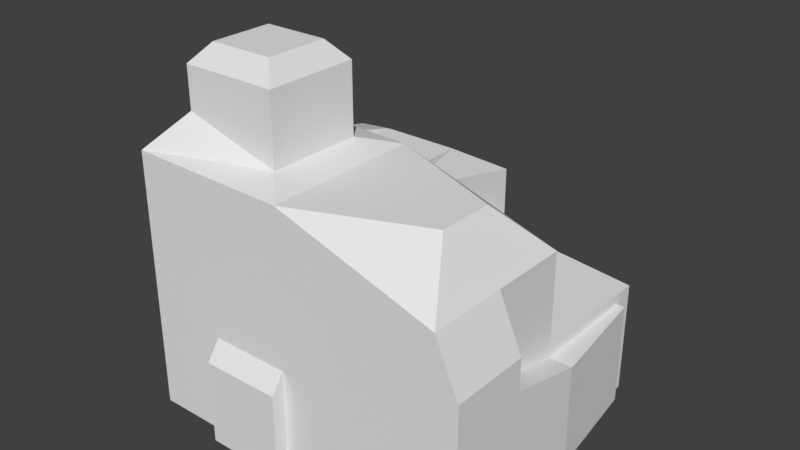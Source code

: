 # Source: Logistics_Hub.blend  (saved by Blender 2.80.75; exported with 4.5.12 LTS)
import bpy
from mathutils import Matrix  # noqa: F401  (used for matrix-valued properties, if any)

bpy.ops.wm.read_factory_settings(use_empty=True)
scene = bpy.context.scene
scene.name = 'Scene'

# ---- collections
col_collection_1 = bpy.data.collections.new('Collection 1'); scene.collection.children.link(col_collection_1)

# ---- world
world_world = bpy.data.worlds.new('World'); scene.world = world_world
world_world.color = (0.05088, 0.05088, 0.05088)
world_world.use_sun_shadow = False
world_world.sun_shadow_jitter_overblur = 0.0
world_world.cycles.sampling_method = 'MANUAL'

# ---- meshes
me_plane = bpy.data.meshes.new('Plane')
me_plane.from_pydata([(-1.46, -1.46, 0.0), (-1.75, 1.46, 0.0), (1.46, 1.234, 0.0), (-1.75, 0.0, 0.0), (0.0, -1.46, 0.0), (-1.46, -0.73, 1.92), (0.0, 1.46, 0.0), (0.0, 0.0, 1.949), (-1.75, 0.0, 1.949), (-1.46, -1.46, 1.891), (0.0, -1.46, 1.891), (1.46, -1.46, 1.891), (0.0, 1.46, 1.63), (-1.07, 1.46, 1.399), (1.46, 0.0, 1.891), (1.46, 0.0, 1.043), (1.46, 1.234, 1.043), (0.0, 1.46, 1.043), (-1.177, -0.2944, 2.69), (-1.177, -1.166, 2.69), (-0.2833, -1.166, 2.436), (1.152, -0.9866, 2.356), (1.152, -0.4734, 2.356), (-0.2833, -0.2944, 2.436), (1.46, -0.73, 1.891), (1.46, 0.0, 0.9453), (1.46, -0.73, 1.121), (1.669, -0.73, 0.0), (1.669, 0.0, 0.0), (1.669, -1.46, 0.9453), (1.669, -1.46, 1.413), (1.669, -1.46, 0.0), (1.669, -0.73, 1.413), (1.669, 0.0, 0.9453), (1.669, -0.73, 1.121), (-1.46, 0.0, 2.381), (-1.46, -1.46, 2.381), (0.0, -1.46, 2.356), (0.0, 0.0, 2.356), (-1.179, -0.2944, 3.072), (-1.179, -1.166, 3.072), (-0.2852, -1.166, 3.072), (-0.2852, -0.2944, 3.072), (-1.029, -0.4408, 3.241), (-1.029, -1.019, 3.241), (-0.4353, -1.019, 3.241), (-0.4353, -0.4408, 3.241), (-0.73, -1.46, 0.0), (0.0, -1.46, 0.9453), (-0.73, -1.46, 1.891), (-0.73, -1.46, 0.9453), (-0.73, -1.585, 0.0), (0.0, -1.585, 0.0), (-0.73, -1.585, 0.7728), (0.0, -1.585, 0.7728), (1.46, 0.73, 1.043), (0.0, 0.73, 1.043), (0.73, 0.0, 1.043), (0.73, 0.73, 1.043), (0.5736, 0.0, 1.431), (0.0, 0.0, 1.431), (0.0, 0.5158, 1.431), (0.5736, 0.5158, 1.431), (-0.358, 0.358, 1.854), (-1.102, 0.358, 1.854), (-0.358, 1.102, 1.854), (-1.102, 1.102, 1.854), (1.46, 1.044, 0.0), (1.46, 1.044, 0.9453), (1.533, 1.044, 0.0), (1.533, 1.044, 0.9453), (-0.3903, 1.46, 0.2315), (-1.07, 1.46, 0.2315), (-1.75, 1.46, 1.63), (-0.3903, 1.46, 1.399), (-0.431, 1.412, 0.2722), (-1.029, 1.412, 0.2722), (-0.431, 1.412, 1.358), (-1.029, 1.412, 1.358), (-0.3903, 1.412, 0.2315), (-1.07, 1.412, 0.2315), (-0.3903, 1.412, 1.399), (-1.07, 1.412, 1.399), (-0.4802, 1.557, 0.3616), (-0.9797, 1.557, 0.3616), (-0.4802, 1.557, 1.269), (-0.9797, 1.557, 1.269), (-1.75, 0.0, 0.9743), (-1.46, -1.46, 0.9453), (-1.46, -1.095, 0.0), (-1.75, 0.0, 0.4871), (-1.46, -1.095, 1.905), (-1.75, 0.0, 1.461), (-1.46, -0.365, 1.934), (-1.46, -0.365, 0.0), (-1.46, -1.46, 1.418), (-1.46, -1.46, 0.4726), (-1.46, -0.365, 0.967), (-1.46, -1.095, 0.9525), (-1.46, -0.73, 1.44), (-1.46, -1.095, 1.429), (-1.46, -1.095, 0.4763), (-1.46, -0.365, 0.4835), (-1.46, -0.365, 1.451), (-1.377, -0.4315, 0.0), (-1.377, -0.73, 0.0), (-1.377, -1.028, 0.9101), (-1.377, -0.73, 0.916), (-1.377, -0.73, 0.5236), (-1.377, -0.73, 1.308), (-1.377, -1.028, 0.0), (-1.377, -0.4315, 0.922), (-1.377, -1.028, 1.3), (-1.377, -1.028, 0.5206), (-1.377, -0.4315, 0.5266), (-1.377, -0.4315, 1.317)], [], [(26, 25, 14, 24), (20, 19, 36), (12, 73, 66, 65), (14, 38, 22), (8, 93, 5, 91, 9, 36, 35), (1, 3, 90, 87, 92, 8, 73), (103, 93, 8, 92), (51, 52, 54, 53), (74, 71, 79, 81), (2, 6, 17, 16), (16, 68, 67, 2), (16, 17, 56, 58, 55), (20, 23, 42, 41), (37, 21, 22, 38), (11, 24, 14, 22, 21), (7, 8, 35, 38), (9, 49, 10, 37, 36), (24, 11, 30, 32), (26, 24, 32, 34), (30, 48, 29), (29, 34, 32, 30), (31, 27, 34, 29), (27, 28, 33, 34), (25, 26, 34, 33), (16, 55, 68), (4, 31, 29, 48), (19, 18, 35, 36), (20, 36, 37), (23, 20, 37, 38), (35, 23, 38), (42, 39, 43, 46), (18, 19, 40, 39), (23, 18, 39, 42), (19, 20, 41, 40), (44, 45, 46, 43), (40, 41, 45, 44), (41, 42, 46, 45), (39, 40, 44, 43), (102, 97, 87, 90), (0, 47, 50, 49, 9, 95, 88, 96), (10, 11, 37), (48, 54, 52, 4), (49, 50, 48, 10), (48, 50, 53, 54), (50, 47, 51, 53), (23, 35, 18), (57, 58, 62, 59), (57, 15, 55, 58), (60, 59, 62, 61), (7, 60, 61, 56, 17, 12), (58, 56, 61, 62), (14, 15, 57, 59, 60, 7), (64, 63, 65, 66), (8, 7, 63, 64), (64, 66, 8), (14, 7, 38), (21, 37, 11), (30, 11, 10, 48), (67, 68, 70, 69), (25, 33, 70, 68), (33, 28, 69, 70), (68, 55, 15, 25), (72, 71, 6, 1), (74, 13, 73, 12), (71, 74, 12, 6), (13, 72, 1, 73), (78, 77, 85, 86), (72, 13, 82, 80), (13, 74, 81, 82), (71, 72, 80, 79), (76, 75, 79, 80), (75, 77, 81, 79), (77, 78, 82, 81), (78, 76, 80, 82), (83, 84, 86, 85), (75, 76, 84, 83), (76, 78, 86, 84), (77, 75, 83, 85), (8, 66, 73), (63, 7, 65), (7, 12, 65), (100, 99, 109, 112), (100, 91, 5, 99), (102, 94, 104, 114), (88, 95, 100, 98), (95, 9, 91, 100), (99, 103, 115, 109), (0, 96, 101, 89), (96, 88, 98, 101), (94, 102, 90, 3), (89, 101, 113, 110), (98, 100, 112, 106), (97, 103, 92, 87), (99, 5, 93, 103), (113, 106, 107, 108), (106, 112, 109, 107), (110, 113, 108, 105), (105, 108, 114, 104), (108, 107, 111, 114), (107, 109, 115, 111), (101, 98, 106, 113), (103, 97, 111, 115), (97, 102, 114, 111)])
_uv = me_plane.uv_layers.new(name='UVMap')
_uv.uv.foreach_set('vector', [0.0, 0.0, 0.0, 0.0, 0.0, 0.0, 0.0, 0.0, 0.403, 0.1008, 0.09702, 0.1008, 0.0, 0.0, 0.0, 0.0, 0.0, 0.0, 0.0, 0.0, 0.0, 0.0, 1.0, 0.5, 0.5, 0.5, 1.0, 0.5, 0.0, 0.0, 0.0, 0.0, 0.0, 0.0, 0.0, 0.0, 0.0, 0.0, 0.0, 0.0, 0.0, 0.0, 0.0, 0.0, 0.0, 0.0, 0.0, 0.0, 0.0, 0.0, 0.0, 0.0, 0.0, 0.0, 0.0, 0.0, 0.0, 0.0, 0.0, 0.0, 0.0, 0.0, 0.0, 0.0, 0.0, 0.0, 0.0, 0.0, 0.0, 0.0, 0.0, 0.0, 0.0, 0.0, 0.0, 0.0, 0.0, 0.0, 0.0, 0.0, 0.0, 0.0, 0.0, 0.0, 0.0, 0.0, 0.0, 0.0, 0.0, 0.0, 0.0, 0.0, 1.0, 0.5, 0.0, 0.0, 0.0, 0.0, 0.0, 0.0, 0.5, 0.75, 0.75, 0.75, 1.0, 0.75, 0.403, 0.1008, 0.403, 0.3992, 0.403, 0.3992, 0.403, 0.1008, 0.5, 0.0, 1.0, 0.0, 1.0, 0.5, 0.5, 0.5, 0.0, 0.0, 0.0, 0.0, 0.0, 0.0, 0.0, 0.0, 0.0, 0.0, 0.5, 0.5, 0.0, 0.5, 0.0, 0.5, 0.5, 0.5, 0.0, 0.0, 0.0, 0.0, 0.0, 0.0, 0.0, 0.0, 0.0, 0.0, 0.0, 0.0, 0.0, 0.0, 0.0, 0.0, 0.0, 0.0, 0.0, 0.0, 0.0, 0.0, 0.0, 0.0, 0.0, 0.0, 0.0, 0.0, 0.0, 0.0, 0.0, 0.0, 0.0, 0.0, 0.0, 0.0, 0.0, 0.0, 0.0, 0.0, 0.0, 0.0, 0.0, 0.0, 0.0, 0.0, 0.0, 0.0, 0.0, 0.0, 0.0, 0.0, 0.0, 0.0, 0.0, 0.0, 0.0, 0.0, 0.0, 0.0, 0.0, 0.0, 0.0, 0.0, 0.0, 0.0, 1.0, 0.75, 0.0, 0.0, 0.0, 0.0, 0.0, 0.0, 0.0, 0.0, 0.0, 0.0, 0.09702, 0.1008, 0.09702, 0.3992, 0.0, 0.5, 0.0, 0.0, 0.403, 0.1008, 0.0, 0.0, 0.5, 0.0, 0.403, 0.3992, 0.403, 0.1008, 0.5, 0.0, 0.5, 0.5, 0.0, 0.5, 0.403, 0.3992, 0.5, 0.5, 0.403, 0.3992, 0.09702, 0.3992, 0.09702, 0.3992, 0.403, 0.3992, 0.09702, 0.3992, 0.09702, 0.1008, 0.09702, 0.1008, 0.09702, 0.3992, 0.403, 0.3992, 0.09702, 0.3992, 0.09702, 0.3992, 0.403, 0.3992, 0.09702, 0.1008, 0.403, 0.1008, 0.403, 0.1008, 0.09702, 0.1008, 0.09702, 0.1008, 0.403, 0.1008, 0.403, 0.3992, 0.09702, 0.3992, 0.09702, 0.1008, 0.403, 0.1008, 0.403, 0.1008, 0.09702, 0.1008, 0.403, 0.1008, 0.403, 0.3992, 0.403, 0.3992, 0.403, 0.1008, 0.09702, 0.3992, 0.09702, 0.1008, 0.09702, 0.1008, 0.09702, 0.3992, 0.0, 0.0, 0.0, 0.0, 0.0, 0.0, 0.0, 0.0, 0.0, 0.0, 0.0, 0.0, 0.0, 0.0, 0.0, 0.0, 0.0, 0.0, 0.0, 0.0, 0.0, 0.0, 0.0, 0.0, 0.0, 0.0, 0.0, 0.0, 0.5, 0.0, 0.0, 0.0, 0.0, 0.0, 0.0, 0.0, 0.0, 0.0, 0.0, 0.0, 0.0, 0.0, 0.0, 0.0, 0.0, 0.0, 0.0, 0.0, 0.0, 0.0, 0.0, 0.0, 0.0, 0.0, 0.0, 0.0, 0.0, 0.0, 0.0, 0.0, 0.0, 0.0, 0.403, 0.3992, 0.0, 0.5, 0.09702, 0.3992, 0.75, 0.5, 0.75, 0.75, 0.75, 0.75, 0.75, 0.5, 0.75, 0.5, 1.0, 0.5, 1.0, 0.75, 0.75, 0.75, 0.5, 0.5, 0.75, 0.5, 0.75, 0.75, 0.5, 0.75, 0.5, 0.5, 0.5, 0.5, 0.5, 0.75, 0.5, 0.75, 0.5, 1.0, 0.5, 1.0, 0.75, 0.75, 0.5, 0.75, 0.5, 0.75, 0.75, 0.75, 1.0, 0.5, 1.0, 0.5, 0.75, 0.5, 0.75, 0.5, 0.5, 0.5, 0.5, 0.5, 0.0, 0.5, 0.5, 0.5, 0.5, 1.0, 0.0, 1.0, 0.0, 0.5, 0.5, 0.5, 0.5, 0.5, 0.0, 0.5, 0.0, 0.5, 0.0, 1.0, 0.0, 0.5, 1.0, 0.5, 0.5, 0.5, 0.5, 0.5, 0.0, 0.0, 0.5, 0.0, 0.0, 0.0, 0.0, 0.0, 0.0, 0.0, 0.0, 0.0, 0.0, 0.0, 1.0, 0.5, 1.0, 0.5, 1.0, 0.5, 1.0, 0.5, 0.0, 0.0, 0.0, 0.0, 0.0, 0.0, 0.0, 0.0, 0.0, 0.0, 0.0, 0.0, 0.0, 0.0, 0.0, 0.0, 0.0, 0.0, 1.0, 0.75, 1.0, 0.5, 0.0, 0.0, 0.0, 0.0, 0.0, 0.0, 0.0, 0.0, 0.0, 0.0, 0.0, 0.0, 0.0, 0.0, 0.0, 0.0, 0.0, 0.0, 0.0, 0.0, 0.0, 0.0, 0.0, 0.0, 0.0, 0.0, 0.0, 0.0, 0.0, 0.0, 0.0, 0.0, 0.0, 0.0, 0.0, 0.0, 0.0, 0.0, 0.0, 0.0, 0.0, 0.0, 0.0, 0.0, 0.0, 0.0, 0.0, 0.0, 0.0, 0.0, 0.0, 0.0, 0.0, 0.0, 0.0, 0.0, 0.0, 0.0, 0.0, 0.0, 0.0, 0.0, 0.0, 0.0, 0.0, 0.0, 0.0, 0.0, 0.0, 0.0, 0.0, 0.0, 0.0, 0.0, 0.0, 0.0, 0.0, 0.0, 0.0, 0.0, 0.0, 0.0, 0.0, 0.0, 0.0, 0.0, 0.0, 0.0, 0.0, 0.0, 0.0, 0.0, 0.0, 0.0, 0.0, 0.0, 0.0, 0.0, 0.0, 0.0, 0.0, 0.0, 0.0, 0.0, 0.0, 0.0, 0.0, 0.0, 0.0, 0.0, 0.0, 0.0, 0.0, 0.0, 0.0, 0.0, 0.0, 0.0, 0.0, 0.0, 0.0, 0.0, 0.0, 0.0, 0.0, 0.0, 0.0, 0.0, 0.0, 0.0, 0.0, 0.5, 0.0, 1.0, 0.0, 0.0, 0.5, 0.5, 0.5, 0.5, 0.5, 1.0, 0.5, 0.5, 0.0, 0.0, 0.5, 1.0, 0.0, 0.0, 0.0, 0.0, 0.0, 0.0, 0.0, 0.0, 0.0, 0.0, 0.0, 0.0, 0.0, 0.0, 0.0, 0.0, 0.0, 0.0, 0.0, 0.0, 0.0, 0.0, 0.0, 0.0, 0.0, 0.0, 0.0, 0.0, 0.0, 0.0, 0.0, 0.0, 0.0, 0.0, 0.0, 0.0, 0.0, 0.0, 0.0, 0.0, 0.0, 0.0, 0.0, 0.0, 0.0, 0.0, 0.0, 0.0, 0.0, 0.0, 0.0, 0.0, 0.0, 0.0, 0.0, 0.0, 0.0, 0.0, 0.0, 0.0, 0.0, 0.0, 0.0, 0.0, 0.0, 0.0, 0.0, 0.0, 0.0, 0.0, 0.0, 0.0, 0.0, 0.0, 0.0, 0.0, 0.0, 0.0, 0.0, 0.0, 0.0, 0.0, 0.0, 0.0, 0.0, 0.0, 0.0, 0.0, 0.0, 0.0, 0.0, 0.0, 0.0, 0.0, 0.0, 0.0, 0.0, 0.0, 0.0, 0.0, 0.0, 0.0, 0.0, 0.0, 0.0, 0.0, 0.0, 0.0, 0.0, 0.0, 0.0, 0.0, 0.0, 0.0, 0.0, 0.0, 0.0, 0.0, 0.0, 0.0, 0.0, 0.0, 0.0, 0.0, 0.0, 0.0, 0.0, 0.0, 0.0, 0.0, 0.0, 0.0, 0.0, 0.0, 0.0, 0.0, 0.0, 0.0, 0.0, 0.0, 0.0, 0.0, 0.0, 0.0, 0.0, 0.0, 0.0, 0.0, 0.0, 0.0, 0.0, 0.0, 0.0, 0.0, 0.0, 0.0, 0.0, 0.0, 0.0, 0.0, 0.0, 0.0, 0.0, 0.0, 0.0, 0.0, 0.0, 0.0, 0.0, 0.0, 0.0, 0.0, 0.0, 0.0, 0.0, 0.0])
me_plane.use_remesh_preserve_volume = False
me_plane.use_remesh_preserve_attributes = False
me_plane.use_mirror_vertex_groups = False
me_plane.update()

# ---- objects
ob_plane = bpy.data.objects.new('Plane', me_plane)

# ---- transforms, parenting, visibility, modifiers, constraints
ob_plane.location = (0.0, 0.0, 0.0)
ob_plane.lineart.crease_threshold = 0.0

# ---- collection membership
scene.collection.objects.link(ob_plane)

# ---- scene / render settings (as saved in the file)
scene.frame_start = 1; scene.frame_end = 250; scene.frame_set(1)
scene.render.engine = 'BLENDER_EEVEE_NEXT'
scene.render.resolution_percentage = 50
scene.render.dither_intensity = 0.0
scene.cycles.use_denoising = False
scene.cycles.samples = 128
scene.cycles.sampling_pattern = 'TABULATED_SOBOL'
scene.cycles.use_adaptive_sampling = False
scene.cycles.use_light_tree = False
scene.cycles.blur_glossy = 0.0
scene.cycles.sample_clamp_indirect = 0.0
scene.view_settings.view_transform = 'Standard'
bpy.context.view_layer.update()

# ---- added for rendering (the .blend has no active camera and no usable light): camera, sun
cam_auto = bpy.data.cameras.new('AutoCamera')
cam_auto.lens = 50.0
cam_auto.sensor_width = 36.0
cam_auto.clip_end = 1000.0
ob_auto_camera = bpy.data.objects.new('AutoCamera', cam_auto)
scene.collection.objects.link(ob_auto_camera)
ob_auto_camera.location = (5.19803, -6.3005, 5.81127)
ob_auto_camera.rotation_euler = (1.09748, -7.21219e-08, 0.694738)
scene.camera = ob_auto_camera
light_auto_sun = bpy.data.lights.new('AutoSun', 'SUN')
light_auto_sun.energy = 3.0
light_auto_sun.angle = 0.0523599
ob_auto_sun = bpy.data.objects.new('AutoSun', light_auto_sun)
scene.collection.objects.link(ob_auto_sun)
ob_auto_sun.rotation_euler = (0.872665, 0.174533, 0.523599)
bpy.context.view_layer.update()
